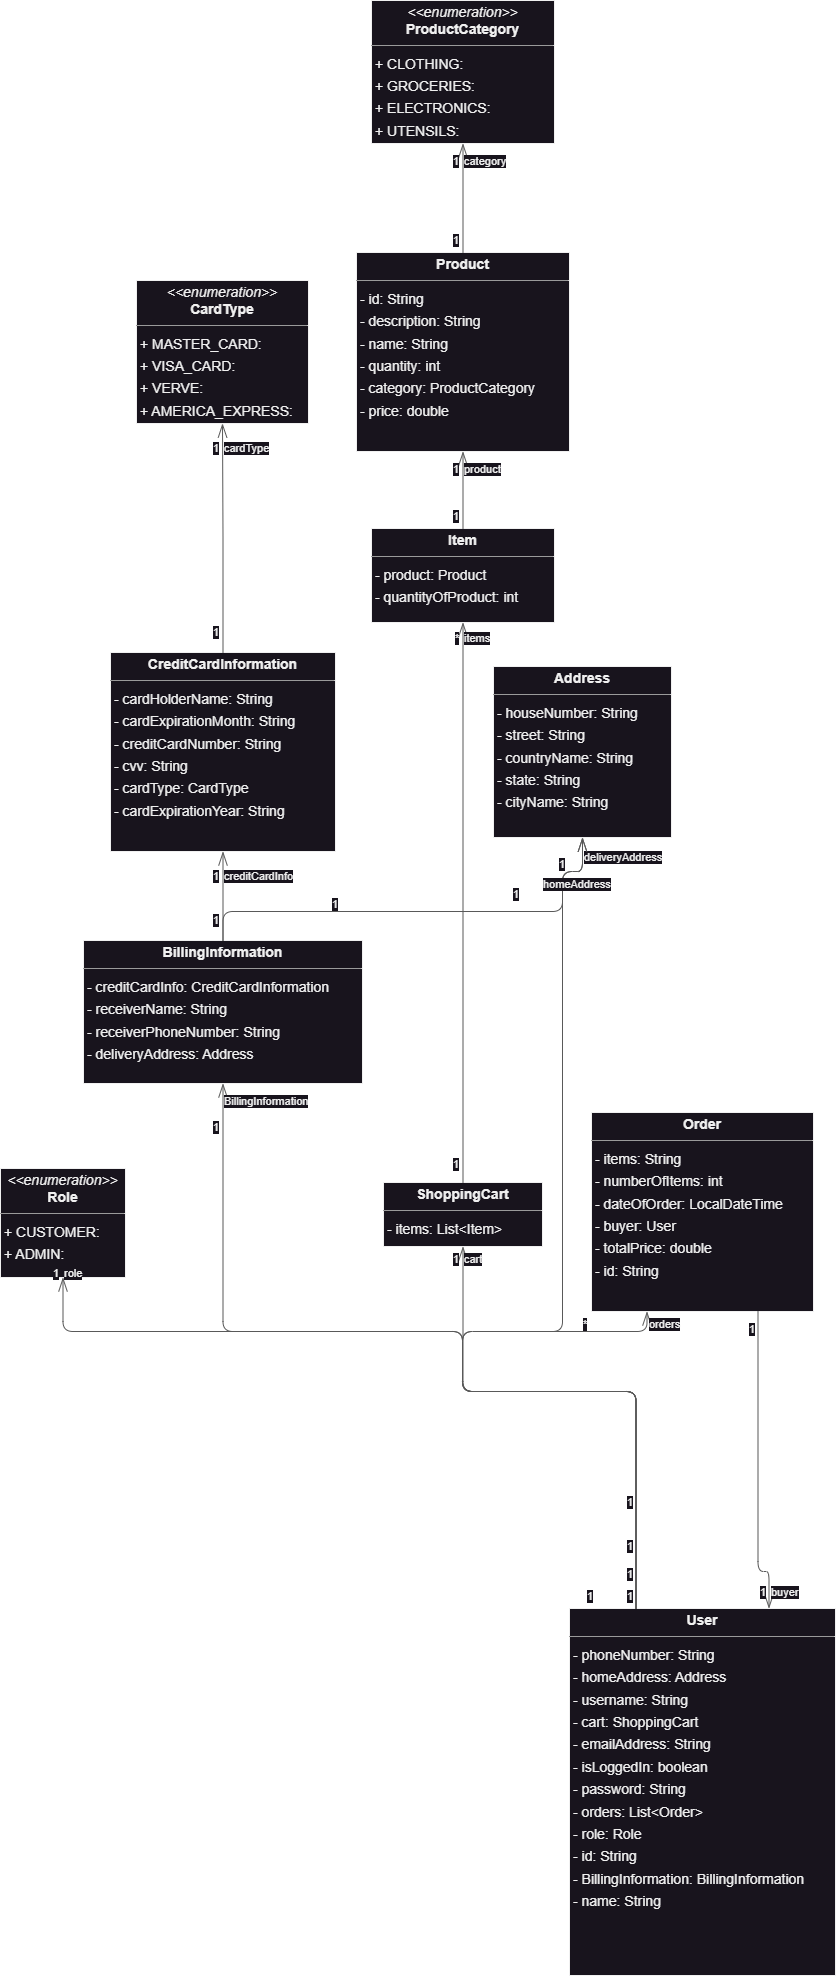

The diagram above was exported from draw.io. Its source (the exported page's mxGraphModel, read from the mxfile embedded in the PNG):
<mxGraphModel dx="880" dy="995" grid="0" gridSize="10" guides="1" tooltips="1" connect="1" arrows="1" fold="1" page="0" pageScale="1" pageWidth="850" pageHeight="1100" background="none" math="0" shadow="0">
  <root>
    <mxCell id="0" />
    <mxCell id="1" parent="0" />
    <mxCell id="node5" value="&lt;p style=&quot;margin:0px;margin-top:4px;text-align:center;&quot;&gt;&lt;b&gt;Address&lt;/b&gt;&lt;/p&gt;&lt;hr size=&quot;1&quot;/&gt;&lt;p style=&quot;margin:0 0 0 4px;line-height:1.6;&quot;&gt;- houseNumber: String&lt;br/&gt;- street: String&lt;br/&gt;- countryName: String&lt;br/&gt;- state: String&lt;br/&gt;- cityName: String&lt;/p&gt;" style="verticalAlign=top;align=left;overflow=fill;fontSize=14;fontFamily=Helvetica;html=1;rounded=0;shadow=0;comic=0;labelBackgroundColor=none;strokeWidth=1;" parent="1" vertex="1">
      <mxGeometry x="553" y="653" width="178" height="171" as="geometry" />
    </mxCell>
    <mxCell id="node47" value="&lt;p style=&quot;margin:0px;margin-top:4px;text-align:center;&quot;&gt;&lt;b&gt;BillingInformation&lt;/b&gt;&lt;/p&gt;&lt;hr size=&quot;1&quot;/&gt;&lt;p style=&quot;margin:0 0 0 4px;line-height:1.6;&quot;&gt;- creditCardInfo: CreditCardInformation&lt;br/&gt;- receiverName: String&lt;br/&gt;- receiverPhoneNumber: String&lt;br/&gt;- deliveryAddress: Address&lt;/p&gt;" style="verticalAlign=top;align=left;overflow=fill;fontSize=14;fontFamily=Helvetica;html=1;rounded=0;shadow=0;comic=0;labelBackgroundColor=none;strokeWidth=1;" parent="1" vertex="1">
      <mxGeometry x="143" y="927" width="279" height="143" as="geometry" />
    </mxCell>
    <mxCell id="node39" value="&lt;p style=&quot;margin:0px;margin-top:4px;text-align:center;&quot;&gt;&lt;i&gt;&amp;lt;&amp;lt;enumeration&amp;gt;&amp;gt;&lt;/i&gt;&lt;br/&gt;&lt;b&gt;CardType&lt;/b&gt;&lt;/p&gt;&lt;hr size=&quot;1&quot;/&gt;&lt;p style=&quot;margin:0 0 0 4px;line-height:1.6;&quot;&gt;+ MASTER_CARD: &lt;br/&gt;+ VISA_CARD: &lt;br/&gt;+ VERVE: &lt;br/&gt;+ AMERICA_EXPRESS: &lt;/p&gt;" style="verticalAlign=top;align=left;overflow=fill;fontSize=14;fontFamily=Helvetica;html=1;rounded=0;shadow=0;comic=0;labelBackgroundColor=none;strokeWidth=1;" parent="1" vertex="1">
      <mxGeometry x="196" y="267" width="172" height="143" as="geometry" />
    </mxCell>
    <mxCell id="node51" value="&lt;p style=&quot;margin:0px;margin-top:4px;text-align:center;&quot;&gt;&lt;b&gt;CreditCardInformation&lt;/b&gt;&lt;/p&gt;&lt;hr size=&quot;1&quot;/&gt;&lt;p style=&quot;margin:0 0 0 4px;line-height:1.6;&quot;&gt;- cardHolderName: String&lt;br/&gt;- cardExpirationMonth: String&lt;br/&gt;- creditCardNumber: String&lt;br/&gt;- cvv: String&lt;br/&gt;- cardType: CardType&lt;br/&gt;- cardExpirationYear: String&lt;/p&gt;" style="verticalAlign=top;align=left;overflow=fill;fontSize=14;fontFamily=Helvetica;html=1;rounded=0;shadow=0;comic=0;labelBackgroundColor=none;strokeWidth=1;" parent="1" vertex="1">
      <mxGeometry x="170" y="639" width="225" height="199" as="geometry" />
    </mxCell>
    <mxCell id="node60" value="&lt;p style=&quot;margin:0px;margin-top:4px;text-align:center;&quot;&gt;&lt;b&gt;Item&lt;/b&gt;&lt;/p&gt;&lt;hr size=&quot;1&quot;/&gt;&lt;p style=&quot;margin:0 0 0 4px;line-height:1.6;&quot;&gt;- product: Product&lt;br/&gt;- quantityOfProduct: int&lt;/p&gt;" style="verticalAlign=top;align=left;overflow=fill;fontSize=14;fontFamily=Helvetica;html=1;rounded=0;shadow=0;comic=0;labelBackgroundColor=none;strokeWidth=1;" parent="1" vertex="1">
      <mxGeometry x="431" y="515" width="183" height="94" as="geometry" />
    </mxCell>
    <mxCell id="node10" value="&lt;p style=&quot;margin:0px;margin-top:4px;text-align:center;&quot;&gt;&lt;b&gt;Order&lt;/b&gt;&lt;/p&gt;&lt;hr size=&quot;1&quot;/&gt;&lt;p style=&quot;margin:0 0 0 4px;line-height:1.6;&quot;&gt;- items: String&lt;br/&gt;- numberOfItems: int&lt;br/&gt;- dateOfOrder: LocalDateTime&lt;br/&gt;- buyer: User&lt;br/&gt;- totalPrice: double&lt;br/&gt;- id: String&lt;/p&gt;" style="verticalAlign=top;align=left;overflow=fill;fontSize=14;fontFamily=Helvetica;html=1;rounded=0;shadow=0;comic=0;labelBackgroundColor=none;strokeWidth=1;" parent="1" vertex="1">
      <mxGeometry x="651" y="1099" width="222" height="199" as="geometry" />
    </mxCell>
    <mxCell id="node54" value="&lt;p style=&quot;margin:0px;margin-top:4px;text-align:center;&quot;&gt;&lt;b&gt;Product&lt;/b&gt;&lt;/p&gt;&lt;hr size=&quot;1&quot;/&gt;&lt;p style=&quot;margin:0 0 0 4px;line-height:1.6;&quot;&gt;- id: String&lt;br/&gt;- description: String&lt;br/&gt;- name: String&lt;br/&gt;- quantity: int&lt;br/&gt;- category: ProductCategory&lt;br/&gt;- price: double&lt;/p&gt;" style="verticalAlign=top;align=left;overflow=fill;fontSize=14;fontFamily=Helvetica;html=1;rounded=0;shadow=0;comic=0;labelBackgroundColor=none;strokeWidth=1;" parent="1" vertex="1">
      <mxGeometry x="416" y="239" width="213" height="199" as="geometry" />
    </mxCell>
    <mxCell id="node64" value="&lt;p style=&quot;margin:0px;margin-top:4px;text-align:center;&quot;&gt;&lt;i&gt;&amp;lt;&amp;lt;enumeration&amp;gt;&amp;gt;&lt;/i&gt;&lt;br/&gt;&lt;b&gt;ProductCategory&lt;/b&gt;&lt;/p&gt;&lt;hr size=&quot;1&quot;/&gt;&lt;p style=&quot;margin:0 0 0 4px;line-height:1.6;&quot;&gt;+ CLOTHING: &lt;br/&gt;+ GROCERIES: &lt;br/&gt;+ ELECTRONICS: &lt;br/&gt;+ UTENSILS: &lt;/p&gt;" style="verticalAlign=top;align=left;overflow=fill;fontSize=14;fontFamily=Helvetica;html=1;rounded=0;shadow=0;comic=0;labelBackgroundColor=none;strokeWidth=1;" parent="1" vertex="1">
      <mxGeometry x="431" y="-13" width="183" height="143" as="geometry" />
    </mxCell>
    <mxCell id="node46" value="&lt;p style=&quot;margin:0px;margin-top:4px;text-align:center;&quot;&gt;&lt;i&gt;&amp;lt;&amp;lt;enumeration&amp;gt;&amp;gt;&lt;/i&gt;&lt;br/&gt;&lt;b&gt;Role&lt;/b&gt;&lt;/p&gt;&lt;hr size=&quot;1&quot;/&gt;&lt;p style=&quot;margin:0 0 0 4px;line-height:1.6;&quot;&gt;+ CUSTOMER: &lt;br/&gt;+ ADMIN: &lt;/p&gt;" style="verticalAlign=top;align=left;overflow=fill;fontSize=14;fontFamily=Helvetica;html=1;rounded=0;shadow=0;comic=0;labelBackgroundColor=none;strokeWidth=1;" parent="1" vertex="1">
      <mxGeometry x="60" y="1155" width="125" height="109" as="geometry" />
    </mxCell>
    <mxCell id="node68" value="&lt;p style=&quot;margin:0px;margin-top:4px;text-align:center;&quot;&gt;&lt;b&gt;ShoppingCart&lt;/b&gt;&lt;/p&gt;&lt;hr size=&quot;1&quot;/&gt;&lt;p style=&quot;margin:0 0 0 4px;line-height:1.6;&quot;&gt;- items: List&amp;lt;Item&amp;gt;&lt;/p&gt;" style="verticalAlign=top;align=left;overflow=fill;fontSize=14;fontFamily=Helvetica;html=1;rounded=0;shadow=0;comic=0;labelBackgroundColor=none;strokeWidth=1;" parent="1" vertex="1">
      <mxGeometry x="443" y="1169" width="159" height="64" as="geometry" />
    </mxCell>
    <mxCell id="node58" value="&lt;p style=&quot;margin:0px;margin-top:4px;text-align:center;&quot;&gt;&lt;b&gt;User&lt;/b&gt;&lt;/p&gt;&lt;hr size=&quot;1&quot;/&gt;&lt;p style=&quot;margin:0 0 0 4px;line-height:1.6;&quot;&gt;- phoneNumber: String&lt;br/&gt;- homeAddress: Address&lt;br/&gt;- username: String&lt;br/&gt;- cart: ShoppingCart&lt;br/&gt;- emailAddress: String&lt;br/&gt;- isLoggedIn: boolean&lt;br/&gt;- password: String&lt;br/&gt;- orders: List&amp;lt;Order&amp;gt;&lt;br/&gt;- role: Role&lt;br/&gt;- id: String&lt;br/&gt;- BillingInformation: BillingInformation&lt;br/&gt;- name: String&lt;/p&gt;" style="verticalAlign=top;align=left;overflow=fill;fontSize=14;fontFamily=Helvetica;html=1;rounded=0;shadow=0;comic=0;labelBackgroundColor=none;strokeWidth=1;" parent="1" vertex="1">
      <mxGeometry x="629" y="1595" width="266" height="367" as="geometry" />
    </mxCell>
    <mxCell id="edge38" value="" style="html=1;rounded=1;edgeStyle=orthogonalEdgeStyle;dashed=0;startArrow=diamondThinstartSize=12;endArrow=openThin;endSize=12;strokeColor=#595959;exitX=0.500;exitY=0.000;exitDx=0;exitDy=0;entryX=0.500;entryY=1.000;entryDx=0;entryDy=0;" parent="1" source="node47" target="node5" edge="1">
      <mxGeometry width="50" height="50" relative="1" as="geometry">
        <Array as="points">
          <mxPoint x="282" y="898" />
          <mxPoint x="622" y="898" />
          <mxPoint x="622" y="858" />
          <mxPoint x="642" y="858" />
        </Array>
      </mxGeometry>
    </mxCell>
    <mxCell id="label228" value="1" style="edgeLabel;resizable=0;html=1;align=left;verticalAlign=top;strokeColor=default;" parent="edge38" vertex="1" connectable="0">
      <mxGeometry x="390" y="878" as="geometry" />
    </mxCell>
    <mxCell id="label232" value="1" style="edgeLabel;resizable=0;html=1;align=left;verticalAlign=top;strokeColor=default;" parent="edge38" vertex="1" connectable="0">
      <mxGeometry x="571" y="868" as="geometry" />
    </mxCell>
    <mxCell id="label233" value="deliveryAddress" style="edgeLabel;resizable=0;html=1;align=left;verticalAlign=top;strokeColor=default;" parent="edge38" vertex="1" connectable="0">
      <mxGeometry x="642" y="831" as="geometry" />
    </mxCell>
    <mxCell id="edge27" value="" style="html=1;rounded=1;edgeStyle=orthogonalEdgeStyle;dashed=0;startArrow=diamondThinstartSize=12;endArrow=openThin;endSize=12;strokeColor=#595959;exitX=0.500;exitY=0.000;exitDx=0;exitDy=0;entryX=0.500;entryY=1.000;entryDx=0;entryDy=0;" parent="1" source="node47" target="node51" edge="1">
      <mxGeometry width="50" height="50" relative="1" as="geometry">
        <Array as="points" />
      </mxGeometry>
    </mxCell>
    <mxCell id="label162" value="1" style="edgeLabel;resizable=0;html=1;align=left;verticalAlign=top;strokeColor=default;" parent="edge27" vertex="1" connectable="0">
      <mxGeometry x="271" y="894" as="geometry" />
    </mxCell>
    <mxCell id="label166" value="1" style="edgeLabel;resizable=0;html=1;align=left;verticalAlign=top;strokeColor=default;" parent="edge27" vertex="1" connectable="0">
      <mxGeometry x="271" y="850" as="geometry" />
    </mxCell>
    <mxCell id="label167" value="creditCardInfo" style="edgeLabel;resizable=0;html=1;align=left;verticalAlign=top;strokeColor=default;" parent="edge27" vertex="1" connectable="0">
      <mxGeometry x="282" y="850" as="geometry" />
    </mxCell>
    <mxCell id="edge33" value="" style="html=1;rounded=1;edgeStyle=orthogonalEdgeStyle;dashed=0;startArrow=diamondThinstartSize=12;endArrow=openThin;endSize=12;strokeColor=#595959;exitX=0.500;exitY=0.000;exitDx=0;exitDy=0;entryX=0.500;entryY=1.000;entryDx=0;entryDy=0;" parent="1" source="node51" target="node39" edge="1">
      <mxGeometry width="50" height="50" relative="1" as="geometry">
        <Array as="points" />
      </mxGeometry>
    </mxCell>
    <mxCell id="label198" value="1" style="edgeLabel;resizable=0;html=1;align=left;verticalAlign=top;strokeColor=default;" parent="edge33" vertex="1" connectable="0">
      <mxGeometry x="271" y="606" as="geometry" />
    </mxCell>
    <mxCell id="label202" value="1" style="edgeLabel;resizable=0;html=1;align=left;verticalAlign=top;strokeColor=default;" parent="edge33" vertex="1" connectable="0">
      <mxGeometry x="271" y="422" as="geometry" />
    </mxCell>
    <mxCell id="label203" value="cardType" style="edgeLabel;resizable=0;html=1;align=left;verticalAlign=top;strokeColor=default;" parent="edge33" vertex="1" connectable="0">
      <mxGeometry x="282" y="422" as="geometry" />
    </mxCell>
    <mxCell id="edge25" value="" style="html=1;rounded=1;edgeStyle=orthogonalEdgeStyle;dashed=0;startArrow=diamondThinstartSize=12;endArrow=openThin;endSize=12;strokeColor=#595959;exitX=0.500;exitY=0.000;exitDx=0;exitDy=0;entryX=0.500;entryY=1.000;entryDx=0;entryDy=0;" parent="1" source="node60" target="node54" edge="1">
      <mxGeometry width="50" height="50" relative="1" as="geometry">
        <Array as="points" />
      </mxGeometry>
    </mxCell>
    <mxCell id="label150" value="1" style="edgeLabel;resizable=0;html=1;align=left;verticalAlign=top;strokeColor=default;" parent="edge25" vertex="1" connectable="0">
      <mxGeometry x="511" y="490" as="geometry" />
    </mxCell>
    <mxCell id="label154" value="1" style="edgeLabel;resizable=0;html=1;align=left;verticalAlign=top;strokeColor=default;" parent="edge25" vertex="1" connectable="0">
      <mxGeometry x="511" y="443" as="geometry" />
    </mxCell>
    <mxCell id="label155" value="product" style="edgeLabel;resizable=0;html=1;align=left;verticalAlign=top;strokeColor=default;" parent="edge25" vertex="1" connectable="0">
      <mxGeometry x="522" y="443" as="geometry" />
    </mxCell>
    <mxCell id="edge34" value="" style="html=1;rounded=1;edgeStyle=orthogonalEdgeStyle;dashed=0;startArrow=diamondThinstartSize=12;endArrow=openThin;endSize=12;strokeColor=#595959;exitX=0.750;exitY=1.000;exitDx=0;exitDy=0;entryX=0.750;entryY=0.000;entryDx=0;entryDy=0;" parent="1" source="node10" target="node58" edge="1">
      <mxGeometry width="50" height="50" relative="1" as="geometry">
        <Array as="points">
          <mxPoint x="818" y="1558" />
          <mxPoint x="829" y="1558" />
        </Array>
      </mxGeometry>
    </mxCell>
    <mxCell id="label204" value="1" style="edgeLabel;resizable=0;html=1;align=left;verticalAlign=top;strokeColor=default;" parent="edge34" vertex="1" connectable="0">
      <mxGeometry x="807" y="1303" as="geometry" />
    </mxCell>
    <mxCell id="label208" value="1" style="edgeLabel;resizable=0;html=1;align=left;verticalAlign=top;strokeColor=default;" parent="edge34" vertex="1" connectable="0">
      <mxGeometry x="818" y="1566" as="geometry" />
    </mxCell>
    <mxCell id="label209" value="buyer" style="edgeLabel;resizable=0;html=1;align=left;verticalAlign=top;strokeColor=default;" parent="edge34" vertex="1" connectable="0">
      <mxGeometry x="829" y="1566" as="geometry" />
    </mxCell>
    <mxCell id="edge56" value="" style="html=1;rounded=1;edgeStyle=orthogonalEdgeStyle;dashed=0;startArrow=diamondThinstartSize=12;endArrow=openThin;endSize=12;strokeColor=#595959;exitX=0.500;exitY=0.000;exitDx=0;exitDy=0;entryX=0.500;entryY=1.000;entryDx=0;entryDy=0;" parent="1" source="node54" target="node64" edge="1">
      <mxGeometry width="50" height="50" relative="1" as="geometry">
        <Array as="points" />
      </mxGeometry>
    </mxCell>
    <mxCell id="label336" value="1" style="edgeLabel;resizable=0;html=1;align=left;verticalAlign=top;strokeColor=default;" parent="edge56" vertex="1" connectable="0">
      <mxGeometry x="511" y="214" as="geometry" />
    </mxCell>
    <mxCell id="label340" value="1" style="edgeLabel;resizable=0;html=1;align=left;verticalAlign=top;strokeColor=default;" parent="edge56" vertex="1" connectable="0">
      <mxGeometry x="511" y="135" as="geometry" />
    </mxCell>
    <mxCell id="label341" value="category" style="edgeLabel;resizable=0;html=1;align=left;verticalAlign=top;strokeColor=default;" parent="edge56" vertex="1" connectable="0">
      <mxGeometry x="522" y="135" as="geometry" />
    </mxCell>
    <mxCell id="edge39" value="" style="html=1;rounded=1;edgeStyle=orthogonalEdgeStyle;dashed=0;startArrow=diamondThinstartSize=12;endArrow=openThin;endSize=12;strokeColor=#595959;exitX=0.500;exitY=0.001;exitDx=0;exitDy=0;entryX=0.500;entryY=1.000;entryDx=0;entryDy=0;" parent="1" source="node68" target="node60" edge="1">
      <mxGeometry width="50" height="50" relative="1" as="geometry">
        <Array as="points" />
      </mxGeometry>
    </mxCell>
    <mxCell id="label234" value="1" style="edgeLabel;resizable=0;html=1;align=left;verticalAlign=top;strokeColor=default;" parent="edge39" vertex="1" connectable="0">
      <mxGeometry x="511" y="1138" as="geometry" />
    </mxCell>
    <mxCell id="label238" value="*" style="edgeLabel;resizable=0;html=1;align=left;verticalAlign=top;strokeColor=default;" parent="edge39" vertex="1" connectable="0">
      <mxGeometry x="513" y="612" as="geometry" />
    </mxCell>
    <mxCell id="label239" value="items" style="edgeLabel;resizable=0;html=1;align=left;verticalAlign=top;strokeColor=default;" parent="edge39" vertex="1" connectable="0">
      <mxGeometry x="522" y="612" as="geometry" />
    </mxCell>
    <mxCell id="edge59" value="" style="html=1;rounded=1;edgeStyle=orthogonalEdgeStyle;dashed=0;startArrow=diamondThinstartSize=12;endArrow=openThin;endSize=12;strokeColor=#595959;exitX=0.250;exitY=0.000;exitDx=0;exitDy=0;entryX=0.500;entryY=1.000;entryDx=0;entryDy=0;" parent="1" source="node58" target="node5" edge="1">
      <mxGeometry width="50" height="50" relative="1" as="geometry">
        <Array as="points">
          <mxPoint x="696" y="1378" />
          <mxPoint x="522" y="1378" />
          <mxPoint x="522" y="1318" />
          <mxPoint x="622" y="1318" />
          <mxPoint x="622" y="858" />
          <mxPoint x="642" y="858" />
        </Array>
      </mxGeometry>
    </mxCell>
    <mxCell id="label354" value="1" style="edgeLabel;resizable=0;html=1;align=left;verticalAlign=top;strokeColor=default;" parent="edge59" vertex="1" connectable="0">
      <mxGeometry x="685" y="1476" as="geometry" />
    </mxCell>
    <mxCell id="label358" value="1" style="edgeLabel;resizable=0;html=1;align=left;verticalAlign=top;strokeColor=default;" parent="edge59" vertex="1" connectable="0">
      <mxGeometry x="617" y="838" as="geometry" />
    </mxCell>
    <mxCell id="label359" value="homeAddress" style="edgeLabel;resizable=0;html=1;align=left;verticalAlign=top;strokeColor=default;" parent="edge59" vertex="1" connectable="0">
      <mxGeometry x="601" y="858" as="geometry" />
    </mxCell>
    <mxCell id="edge32" value="" style="html=1;rounded=1;edgeStyle=orthogonalEdgeStyle;dashed=0;startArrow=diamondThinstartSize=12;endArrow=openThin;endSize=12;strokeColor=#595959;exitX=0.250;exitY=0.000;exitDx=0;exitDy=0;entryX=0.500;entryY=1.000;entryDx=0;entryDy=0;" parent="1" source="node58" target="node47" edge="1">
      <mxGeometry width="50" height="50" relative="1" as="geometry">
        <Array as="points">
          <mxPoint x="696" y="1378" />
          <mxPoint x="522" y="1378" />
          <mxPoint x="522" y="1318" />
          <mxPoint x="282" y="1318" />
        </Array>
      </mxGeometry>
    </mxCell>
    <mxCell id="label192" value="1" style="edgeLabel;resizable=0;html=1;align=left;verticalAlign=top;strokeColor=default;" parent="edge32" vertex="1" connectable="0">
      <mxGeometry x="645" y="1570" as="geometry" />
    </mxCell>
    <mxCell id="label196" value="1" style="edgeLabel;resizable=0;html=1;align=left;verticalAlign=top;strokeColor=default;" parent="edge32" vertex="1" connectable="0">
      <mxGeometry x="271" y="1101" as="geometry" />
    </mxCell>
    <mxCell id="label197" value="BillingInformation" style="edgeLabel;resizable=0;html=1;align=left;verticalAlign=top;strokeColor=default;" parent="edge32" vertex="1" connectable="0">
      <mxGeometry x="282" y="1075" as="geometry" />
    </mxCell>
    <mxCell id="edge21" value="" style="html=1;rounded=1;edgeStyle=orthogonalEdgeStyle;dashed=0;startArrow=diamondThinstartSize=12;endArrow=openThin;endSize=12;strokeColor=#595959;exitX=0.250;exitY=0.000;exitDx=0;exitDy=0;entryX=0.250;entryY=1.000;entryDx=0;entryDy=0;" parent="1" source="node58" target="node10" edge="1">
      <mxGeometry width="50" height="50" relative="1" as="geometry">
        <Array as="points">
          <mxPoint x="696" y="1378" />
          <mxPoint x="522" y="1378" />
          <mxPoint x="522" y="1318" />
          <mxPoint x="707" y="1318" />
        </Array>
      </mxGeometry>
    </mxCell>
    <mxCell id="label126" value="1" style="edgeLabel;resizable=0;html=1;align=left;verticalAlign=top;strokeColor=default;" parent="edge21" vertex="1" connectable="0">
      <mxGeometry x="685" y="1548" as="geometry" />
    </mxCell>
    <mxCell id="label130" value="*" style="edgeLabel;resizable=0;html=1;align=left;verticalAlign=top;strokeColor=default;" parent="edge21" vertex="1" connectable="0">
      <mxGeometry x="641" y="1298" as="geometry" />
    </mxCell>
    <mxCell id="label131" value="orders" style="edgeLabel;resizable=0;html=1;align=left;verticalAlign=top;strokeColor=default;" parent="edge21" vertex="1" connectable="0">
      <mxGeometry x="707" y="1298" as="geometry" />
    </mxCell>
    <mxCell id="edge53" value="" style="html=1;rounded=1;edgeStyle=orthogonalEdgeStyle;dashed=0;startArrow=diamondThinstartSize=12;endArrow=openThin;endSize=12;strokeColor=#595959;exitX=0.250;exitY=0.000;exitDx=0;exitDy=0;entryX=0.500;entryY=1.000;entryDx=0;entryDy=0;" parent="1" source="node58" target="node46" edge="1">
      <mxGeometry width="50" height="50" relative="1" as="geometry">
        <Array as="points">
          <mxPoint x="696" y="1378" />
          <mxPoint x="522" y="1378" />
          <mxPoint x="522" y="1318" />
          <mxPoint x="122" y="1318" />
        </Array>
      </mxGeometry>
    </mxCell>
    <mxCell id="label318" value="1" style="edgeLabel;resizable=0;html=1;align=left;verticalAlign=top;strokeColor=default;" parent="edge53" vertex="1" connectable="0">
      <mxGeometry x="685" y="1570" as="geometry" />
    </mxCell>
    <mxCell id="label322" value="1" style="edgeLabel;resizable=0;html=1;align=left;verticalAlign=top;strokeColor=default;" parent="edge53" vertex="1" connectable="0">
      <mxGeometry x="111" y="1247" as="geometry" />
    </mxCell>
    <mxCell id="label323" value="role" style="edgeLabel;resizable=0;html=1;align=left;verticalAlign=top;strokeColor=default;" parent="edge53" vertex="1" connectable="0">
      <mxGeometry x="122" y="1247" as="geometry" />
    </mxCell>
    <mxCell id="edge19" value="" style="html=1;rounded=1;edgeStyle=orthogonalEdgeStyle;dashed=0;startArrow=diamondThinstartSize=12;endArrow=openThin;endSize=12;strokeColor=#595959;exitX=0.250;exitY=0.000;exitDx=0;exitDy=0;entryX=0.500;entryY=1.001;entryDx=0;entryDy=0;" parent="1" source="node58" target="node68" edge="1">
      <mxGeometry width="50" height="50" relative="1" as="geometry">
        <Array as="points">
          <mxPoint x="696" y="1378" />
          <mxPoint x="522" y="1378" />
        </Array>
      </mxGeometry>
    </mxCell>
    <mxCell id="label114" value="1" style="edgeLabel;resizable=0;html=1;align=left;verticalAlign=top;strokeColor=default;" parent="edge19" vertex="1" connectable="0">
      <mxGeometry x="685" y="1520" as="geometry" />
    </mxCell>
    <mxCell id="label118" value="1" style="edgeLabel;resizable=0;html=1;align=left;verticalAlign=top;strokeColor=default;" parent="edge19" vertex="1" connectable="0">
      <mxGeometry x="511" y="1233" as="geometry" />
    </mxCell>
    <mxCell id="label119" value="cart" style="edgeLabel;resizable=0;html=1;align=left;verticalAlign=top;strokeColor=default;" parent="edge19" vertex="1" connectable="0">
      <mxGeometry x="522" y="1233" as="geometry" />
    </mxCell>
  </root>
</mxGraphModel>